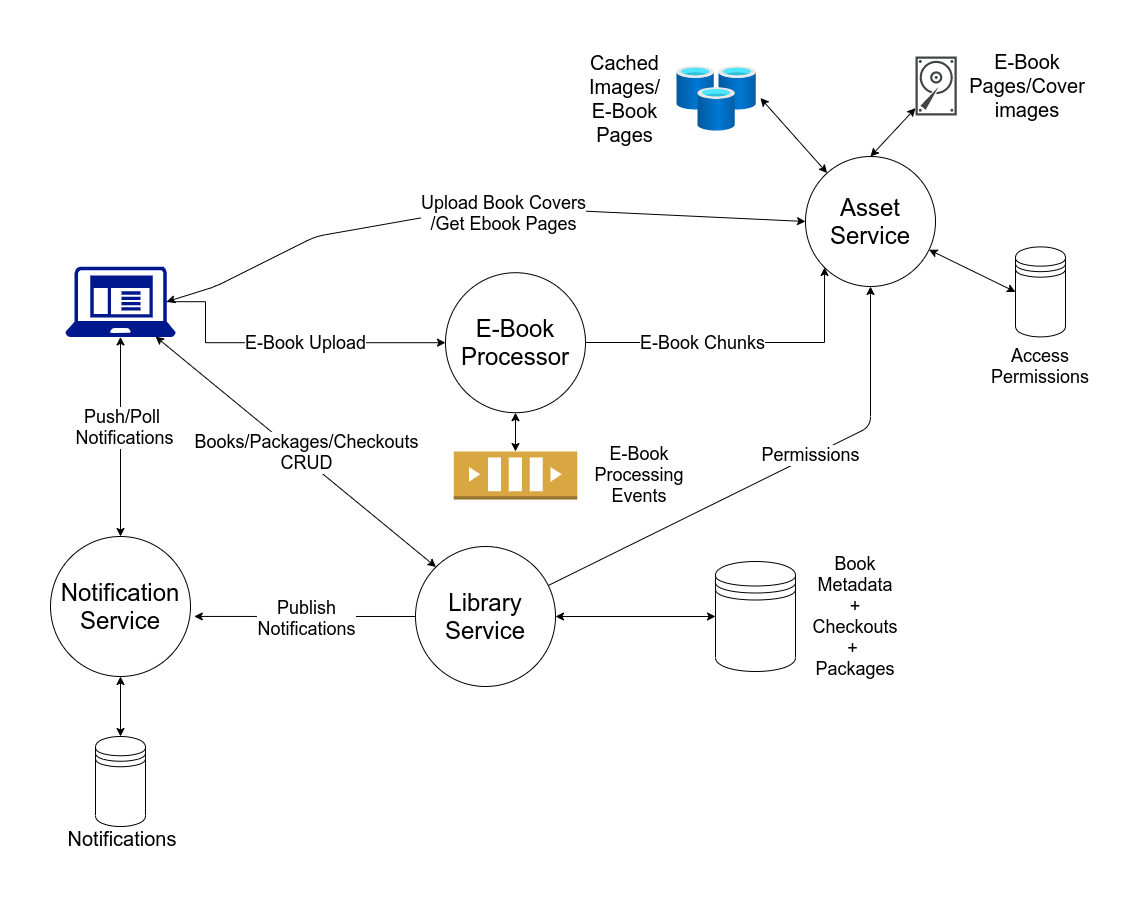

The diagram above was exported from draw.io. Its source (the exported page's mxGraphModel, read from the mxfile embedded in the PNG):
<mxGraphModel dx="1038" dy="608" grid="1" gridSize="10" guides="1" tooltips="1" connect="1" arrows="1" fold="1" page="1" pageScale="1" pageWidth="1100" pageHeight="850" background="none" math="0" shadow="0">
  <root>
    <mxCell id="0" />
    <mxCell id="1" parent="0" />
    <mxCell id="Zdg1rfK8lk3XxSnRnxwy-1" value="&lt;span style=&quot;font-size: 24px&quot;&gt;Library&lt;br&gt;Service&lt;br&gt;&lt;/span&gt;" style="ellipse;whiteSpace=wrap;html=1;aspect=fixed;" parent="1" vertex="1">
      <mxGeometry x="400" y="510" width="140" height="140" as="geometry" />
    </mxCell>
    <mxCell id="Zdg1rfK8lk3XxSnRnxwy-5" value="&lt;span style=&quot;font-size: 24px&quot;&gt;Asset&lt;br&gt;Service&lt;br&gt;&lt;/span&gt;" style="ellipse;whiteSpace=wrap;html=1;aspect=fixed;" parent="1" vertex="1">
      <mxGeometry x="790" y="120" width="130" height="130" as="geometry" />
    </mxCell>
    <mxCell id="Zdg1rfK8lk3XxSnRnxwy-7" value="&lt;span style=&quot;font-size: 24px&quot;&gt;Notification&lt;br&gt;Service&lt;br&gt;&lt;/span&gt;" style="ellipse;whiteSpace=wrap;html=1;aspect=fixed;" parent="1" vertex="1">
      <mxGeometry x="35" y="500" width="140" height="140" as="geometry" />
    </mxCell>
    <mxCell id="Zdg1rfK8lk3XxSnRnxwy-11" value="" style="sketch=0;pointerEvents=1;shadow=0;dashed=0;html=1;strokeColor=none;fillColor=#434445;aspect=fixed;labelPosition=center;verticalLabelPosition=bottom;verticalAlign=top;align=center;outlineConnect=0;shape=mxgraph.vvd.disk;" parent="1" vertex="1">
      <mxGeometry x="900" y="20" width="41.25" height="58.93" as="geometry" />
    </mxCell>
    <mxCell id="Zdg1rfK8lk3XxSnRnxwy-12" value="&lt;font style=&quot;font-size: 20px&quot;&gt;Cached Images/ E-Book Pages&lt;br&gt;&lt;/font&gt;" style="text;html=1;strokeColor=none;fillColor=none;align=center;verticalAlign=middle;whiteSpace=wrap;rounded=0;" parent="1" vertex="1">
      <mxGeometry x="561.75" y="52.289999999999985" width="95" height="20" as="geometry" />
    </mxCell>
    <mxCell id="Zdg1rfK8lk3XxSnRnxwy-13" value="&lt;font style=&quot;font-size: 20px&quot;&gt;E-Book Pages/Cover images&lt;/font&gt;" style="text;html=1;strokeColor=none;fillColor=none;align=center;verticalAlign=middle;whiteSpace=wrap;rounded=0;" parent="1" vertex="1">
      <mxGeometry x="960" y="39.47" width="104" height="20" as="geometry" />
    </mxCell>
    <mxCell id="Zdg1rfK8lk3XxSnRnxwy-15" value="" style="shape=datastore;whiteSpace=wrap;html=1;" parent="1" vertex="1">
      <mxGeometry x="700" y="525" width="80" height="110" as="geometry" />
    </mxCell>
    <mxCell id="Zdg1rfK8lk3XxSnRnxwy-17" value="" style="shape=datastore;whiteSpace=wrap;html=1;" parent="1" vertex="1">
      <mxGeometry x="80" y="700" width="50" height="90" as="geometry" />
    </mxCell>
    <mxCell id="Zdg1rfK8lk3XxSnRnxwy-18" value="" style="aspect=fixed;html=1;points=[];align=center;image;fontSize=12;image=img/lib/azure2/databases/Cache_Redis.svg;" parent="1" vertex="1">
      <mxGeometry x="661.37" y="30" width="79.5" height="64.59" as="geometry" />
    </mxCell>
    <mxCell id="Zdg1rfK8lk3XxSnRnxwy-19" value="&lt;font style=&quot;font-size: 20px&quot;&gt;Notifications&lt;br&gt;&lt;/font&gt;" style="text;html=1;strokeColor=none;fillColor=none;align=center;verticalAlign=middle;whiteSpace=wrap;rounded=0;" parent="1" vertex="1">
      <mxGeometry x="87" y="792" width="40" height="20" as="geometry" />
    </mxCell>
    <mxCell id="Zdg1rfK8lk3XxSnRnxwy-36" style="edgeStyle=orthogonalEdgeStyle;rounded=0;orthogonalLoop=1;jettySize=auto;html=1;entryX=0;entryY=1;entryDx=0;entryDy=0;fontSize=18;exitX=0.995;exitY=0.448;exitDx=0;exitDy=0;exitPerimeter=0;" parent="1" source="Zdg1rfK8lk3XxSnRnxwy-27" target="Zdg1rfK8lk3XxSnRnxwy-5" edge="1">
      <mxGeometry relative="1" as="geometry">
        <mxPoint x="770" y="306" as="sourcePoint" />
        <mxPoint x="785.0480592228728" y="254.9619407771271" as="targetPoint" />
        <Array as="points">
          <mxPoint x="569" y="306" />
          <mxPoint x="809" y="306" />
        </Array>
      </mxGeometry>
    </mxCell>
    <mxCell id="Zdg1rfK8lk3XxSnRnxwy-37" value="E-Book Chunks&lt;br&gt;" style="edgeLabel;html=1;align=center;verticalAlign=middle;resizable=0;points=[];fontSize=18;" parent="Zdg1rfK8lk3XxSnRnxwy-36" vertex="1" connectable="0">
      <mxGeometry x="-0.2148" y="2" relative="1" as="geometry">
        <mxPoint x="-2" y="2" as="offset" />
      </mxGeometry>
    </mxCell>
    <mxCell id="Zdg1rfK8lk3XxSnRnxwy-27" value="&lt;span style=&quot;font-size: 24px&quot;&gt;E-Book&lt;br&gt;Processor&lt;br&gt;&lt;/span&gt;" style="ellipse;whiteSpace=wrap;html=1;aspect=fixed;" parent="1" vertex="1">
      <mxGeometry x="430" y="236.2" width="140" height="140" as="geometry" />
    </mxCell>
    <mxCell id="Zdg1rfK8lk3XxSnRnxwy-31" value="" style="endArrow=classic;startArrow=classic;html=1;fontSize=18;entryX=0;entryY=0.5;entryDx=0;entryDy=0;exitX=0.92;exitY=0.5;exitDx=0;exitDy=0;exitPerimeter=0;" parent="1" source="Zdg1rfK8lk3XxSnRnxwy-78" target="Zdg1rfK8lk3XxSnRnxwy-5" edge="1">
      <mxGeometry width="50" height="50" relative="1" as="geometry">
        <mxPoint x="127.6647616392529" y="288.20950589080894" as="sourcePoint" />
        <mxPoint x="450" y="150" as="targetPoint" />
        <Array as="points">
          <mxPoint x="200" y="250" />
          <mxPoint x="300" y="200" />
          <mxPoint x="470" y="170" />
        </Array>
      </mxGeometry>
    </mxCell>
    <mxCell id="Zdg1rfK8lk3XxSnRnxwy-32" value="Upload Book Covers&lt;br&gt;/Get Ebook Pages" style="edgeLabel;html=1;align=center;verticalAlign=middle;resizable=0;points=[];fontSize=18;" parent="Zdg1rfK8lk3XxSnRnxwy-31" vertex="1" connectable="0">
      <mxGeometry x="-0.1043" y="-2" relative="1" as="geometry">
        <mxPoint x="58" y="-3" as="offset" />
      </mxGeometry>
    </mxCell>
    <mxCell id="Zdg1rfK8lk3XxSnRnxwy-34" style="edgeStyle=orthogonalEdgeStyle;rounded=0;orthogonalLoop=1;jettySize=auto;html=1;entryX=0;entryY=0.5;entryDx=0;entryDy=0;fontSize=18;exitX=0.92;exitY=0.5;exitDx=0;exitDy=0;exitPerimeter=0;" parent="1" source="Zdg1rfK8lk3XxSnRnxwy-78" target="Zdg1rfK8lk3XxSnRnxwy-27" edge="1">
      <mxGeometry relative="1" as="geometry">
        <mxPoint x="127.6647616392529" y="306.20000000000005" as="sourcePoint" />
        <Array as="points">
          <mxPoint x="190" y="265" />
          <mxPoint x="190" y="306" />
        </Array>
      </mxGeometry>
    </mxCell>
    <mxCell id="Zdg1rfK8lk3XxSnRnxwy-35" value="E-Book Upload" style="edgeLabel;html=1;align=center;verticalAlign=middle;resizable=0;points=[];fontSize=18;" parent="Zdg1rfK8lk3XxSnRnxwy-34" vertex="1" connectable="0">
      <mxGeometry x="-0.109" relative="1" as="geometry">
        <mxPoint x="37" as="offset" />
      </mxGeometry>
    </mxCell>
    <mxCell id="Zdg1rfK8lk3XxSnRnxwy-41" value="" style="endArrow=classic;startArrow=classic;html=1;fontSize=18;entryX=1.051;entryY=0.488;entryDx=0;entryDy=0;entryPerimeter=0;" parent="1" source="Zdg1rfK8lk3XxSnRnxwy-5" target="Zdg1rfK8lk3XxSnRnxwy-18" edge="1">
      <mxGeometry width="50" height="50" relative="1" as="geometry">
        <mxPoint x="913" y="212" as="sourcePoint" />
        <mxPoint x="963" y="162" as="targetPoint" />
      </mxGeometry>
    </mxCell>
    <mxCell id="Zdg1rfK8lk3XxSnRnxwy-42" value="" style="endArrow=classic;startArrow=classic;html=1;fontSize=18;exitX=0.5;exitY=0;exitDx=0;exitDy=0;" parent="1" source="Zdg1rfK8lk3XxSnRnxwy-5" target="Zdg1rfK8lk3XxSnRnxwy-11" edge="1">
      <mxGeometry width="50" height="50" relative="1" as="geometry">
        <mxPoint x="824" y="160" as="sourcePoint" />
        <mxPoint x="860" y="90" as="targetPoint" />
      </mxGeometry>
    </mxCell>
    <mxCell id="Zdg1rfK8lk3XxSnRnxwy-59" value="" style="outlineConnect=0;dashed=0;verticalLabelPosition=bottom;verticalAlign=top;align=center;html=1;shape=mxgraph.aws3.queue;fillColor=#D9A741;gradientColor=none;fontSize=18;" parent="1" vertex="1">
      <mxGeometry x="438.25" y="415" width="123.5" height="48" as="geometry" />
    </mxCell>
    <mxCell id="Zdg1rfK8lk3XxSnRnxwy-60" value="E-Book Processing Events" style="text;html=1;strokeColor=none;fillColor=none;align=center;verticalAlign=middle;whiteSpace=wrap;rounded=0;fontSize=18;" parent="1" vertex="1">
      <mxGeometry x="604" y="429" width="40" height="20" as="geometry" />
    </mxCell>
    <mxCell id="Zdg1rfK8lk3XxSnRnxwy-63" value="" style="endArrow=classic;startArrow=classic;html=1;fontSize=18;entryX=0.5;entryY=1;entryDx=0;entryDy=0;exitX=0.5;exitY=0;exitDx=0;exitDy=0;exitPerimeter=0;" parent="1" source="Zdg1rfK8lk3XxSnRnxwy-59" target="Zdg1rfK8lk3XxSnRnxwy-27" edge="1">
      <mxGeometry width="50" height="50" relative="1" as="geometry">
        <mxPoint x="490" y="420" as="sourcePoint" />
        <mxPoint x="540" y="370" as="targetPoint" />
      </mxGeometry>
    </mxCell>
    <mxCell id="Zdg1rfK8lk3XxSnRnxwy-64" value="Book Metadata + Checkouts +&amp;nbsp;&lt;br&gt;Packages" style="text;html=1;strokeColor=none;fillColor=none;align=center;verticalAlign=middle;whiteSpace=wrap;rounded=0;fontSize=18;" parent="1" vertex="1">
      <mxGeometry x="820" y="540" width="40" height="80" as="geometry" />
    </mxCell>
    <mxCell id="Zdg1rfK8lk3XxSnRnxwy-66" value="" style="endArrow=classic;startArrow=classic;html=1;fontSize=18;entryX=0;entryY=0.5;entryDx=0;entryDy=0;" parent="1" source="Zdg1rfK8lk3XxSnRnxwy-1" target="Zdg1rfK8lk3XxSnRnxwy-15" edge="1">
      <mxGeometry width="50" height="50" relative="1" as="geometry">
        <mxPoint x="610" y="660" as="sourcePoint" />
        <mxPoint x="670" y="650" as="targetPoint" />
      </mxGeometry>
    </mxCell>
    <mxCell id="Zdg1rfK8lk3XxSnRnxwy-68" value="" style="endArrow=classic;startArrow=classic;html=1;fontSize=18;entryX=0.5;entryY=0;entryDx=0;entryDy=0;exitX=0.5;exitY=1;exitDx=0;exitDy=0;exitPerimeter=0;" parent="1" source="Zdg1rfK8lk3XxSnRnxwy-78" target="Zdg1rfK8lk3XxSnRnxwy-7" edge="1">
      <mxGeometry width="50" height="50" relative="1" as="geometry">
        <mxPoint x="87.10190954773884" y="345.9999999999998" as="sourcePoint" />
        <mxPoint x="240" y="326.2" as="targetPoint" />
      </mxGeometry>
    </mxCell>
    <mxCell id="Zdg1rfK8lk3XxSnRnxwy-73" value="Push/Poll &lt;br&gt;Notifications" style="edgeLabel;html=1;align=center;verticalAlign=middle;resizable=0;points=[];fontSize=18;" parent="Zdg1rfK8lk3XxSnRnxwy-68" vertex="1" connectable="0">
      <mxGeometry x="-0.3198" y="3" relative="1" as="geometry">
        <mxPoint y="22" as="offset" />
      </mxGeometry>
    </mxCell>
    <mxCell id="Zdg1rfK8lk3XxSnRnxwy-69" value="" style="endArrow=classic;startArrow=classic;html=1;fontSize=18;entryX=0.5;entryY=1;entryDx=0;entryDy=0;" parent="1" source="Zdg1rfK8lk3XxSnRnxwy-17" target="Zdg1rfK8lk3XxSnRnxwy-7" edge="1">
      <mxGeometry width="50" height="50" relative="1" as="geometry">
        <mxPoint x="190" y="620" as="sourcePoint" />
        <mxPoint x="240" y="570" as="targetPoint" />
      </mxGeometry>
    </mxCell>
    <mxCell id="Zdg1rfK8lk3XxSnRnxwy-70" value="" style="endArrow=classic;html=1;fontSize=18;exitX=0;exitY=0.5;exitDx=0;exitDy=0;entryX=1.027;entryY=0.571;entryDx=0;entryDy=0;entryPerimeter=0;" parent="1" source="Zdg1rfK8lk3XxSnRnxwy-1" edge="1" target="Zdg1rfK8lk3XxSnRnxwy-7">
      <mxGeometry width="50" height="50" relative="1" as="geometry">
        <mxPoint x="360" y="640" as="sourcePoint" />
        <mxPoint x="210" y="580" as="targetPoint" />
      </mxGeometry>
    </mxCell>
    <mxCell id="Zdg1rfK8lk3XxSnRnxwy-71" value="Publish&lt;br&gt;Notifications" style="edgeLabel;html=1;align=center;verticalAlign=middle;resizable=0;points=[];fontSize=18;" parent="Zdg1rfK8lk3XxSnRnxwy-70" vertex="1" connectable="0">
      <mxGeometry x="0.317" y="-3" relative="1" as="geometry">
        <mxPoint x="36" y="5" as="offset" />
      </mxGeometry>
    </mxCell>
    <mxCell id="Zdg1rfK8lk3XxSnRnxwy-75" style="edgeStyle=orthogonalEdgeStyle;rounded=0;orthogonalLoop=1;jettySize=auto;html=1;exitX=0.5;exitY=1;exitDx=0;exitDy=0;fontSize=18;" parent="1" source="Zdg1rfK8lk3XxSnRnxwy-13" target="Zdg1rfK8lk3XxSnRnxwy-13" edge="1">
      <mxGeometry relative="1" as="geometry" />
    </mxCell>
    <mxCell id="Zdg1rfK8lk3XxSnRnxwy-76" value="" style="endArrow=classic;startArrow=classic;html=1;fontSize=18;exitX=0;exitY=0;exitDx=0;exitDy=0;" parent="1" source="Zdg1rfK8lk3XxSnRnxwy-1" edge="1">
      <mxGeometry width="50" height="50" relative="1" as="geometry">
        <mxPoint x="650" y="610" as="sourcePoint" />
        <mxPoint x="140" y="300" as="targetPoint" />
      </mxGeometry>
    </mxCell>
    <mxCell id="Zdg1rfK8lk3XxSnRnxwy-77" value="Books/Packages/Checkouts&lt;br&gt;CRUD" style="edgeLabel;html=1;align=center;verticalAlign=middle;resizable=0;points=[];fontSize=18;" parent="Zdg1rfK8lk3XxSnRnxwy-76" vertex="1" connectable="0">
      <mxGeometry x="0.1474" y="1" relative="1" as="geometry">
        <mxPoint x="31" y="16" as="offset" />
      </mxGeometry>
    </mxCell>
    <mxCell id="Zdg1rfK8lk3XxSnRnxwy-78" value="" style="sketch=0;aspect=fixed;pointerEvents=1;shadow=0;dashed=0;html=1;strokeColor=none;labelPosition=center;verticalLabelPosition=bottom;verticalAlign=top;align=center;fillColor=#00188D;shape=mxgraph.mscae.enterprise.client_application;fontSize=18;" parent="1" vertex="1">
      <mxGeometry x="50" y="230" width="110" height="70.4" as="geometry" />
    </mxCell>
    <mxCell id="WXh0owUqt9cZhW8jGW8g-11" style="edgeStyle=orthogonalEdgeStyle;rounded=0;orthogonalLoop=1;jettySize=auto;html=1;exitX=0.5;exitY=1;exitDx=0;exitDy=0;fontSize=17;" parent="1" source="Zdg1rfK8lk3XxSnRnxwy-12" target="Zdg1rfK8lk3XxSnRnxwy-12" edge="1">
      <mxGeometry relative="1" as="geometry" />
    </mxCell>
    <mxCell id="F7hwuaUTxMJDUrNhamGQ-1" value="" style="shape=datastore;whiteSpace=wrap;html=1;" vertex="1" parent="1">
      <mxGeometry x="1000" y="210.4" width="50" height="90" as="geometry" />
    </mxCell>
    <mxCell id="F7hwuaUTxMJDUrNhamGQ-2" value="Access Permissions&lt;br&gt;" style="text;html=1;strokeColor=none;fillColor=none;align=center;verticalAlign=middle;whiteSpace=wrap;rounded=0;fontSize=18;" vertex="1" parent="1">
      <mxGeometry x="1005" y="320" width="40" height="20" as="geometry" />
    </mxCell>
    <mxCell id="F7hwuaUTxMJDUrNhamGQ-3" style="edgeStyle=orthogonalEdgeStyle;rounded=0;orthogonalLoop=1;jettySize=auto;html=1;exitX=0.5;exitY=1;exitDx=0;exitDy=0;" edge="1" parent="1" source="F7hwuaUTxMJDUrNhamGQ-2" target="F7hwuaUTxMJDUrNhamGQ-2">
      <mxGeometry relative="1" as="geometry" />
    </mxCell>
    <mxCell id="F7hwuaUTxMJDUrNhamGQ-4" value="" style="endArrow=classic;startArrow=classic;html=1;entryX=0;entryY=0.5;entryDx=0;entryDy=0;" edge="1" parent="1" source="Zdg1rfK8lk3XxSnRnxwy-5" target="F7hwuaUTxMJDUrNhamGQ-1">
      <mxGeometry width="50" height="50" relative="1" as="geometry">
        <mxPoint x="920" y="230" as="sourcePoint" />
        <mxPoint x="970" y="180" as="targetPoint" />
      </mxGeometry>
    </mxCell>
    <mxCell id="F7hwuaUTxMJDUrNhamGQ-8" value="" style="endArrow=classic;html=1;fontSize=18;entryX=0.5;entryY=1;entryDx=0;entryDy=0;" edge="1" parent="1" source="Zdg1rfK8lk3XxSnRnxwy-1" target="Zdg1rfK8lk3XxSnRnxwy-5">
      <mxGeometry width="50" height="50" relative="1" as="geometry">
        <mxPoint x="550" y="550" as="sourcePoint" />
        <mxPoint x="600" y="500" as="targetPoint" />
        <Array as="points">
          <mxPoint x="855" y="390" />
        </Array>
      </mxGeometry>
    </mxCell>
    <mxCell id="F7hwuaUTxMJDUrNhamGQ-9" value="Permissions" style="edgeLabel;html=1;align=center;verticalAlign=middle;resizable=0;points=[];fontSize=18;" vertex="1" connectable="0" parent="F7hwuaUTxMJDUrNhamGQ-8">
      <mxGeometry x="0.1705" y="1" relative="1" as="geometry">
        <mxPoint as="offset" />
      </mxGeometry>
    </mxCell>
  </root>
</mxGraphModel>